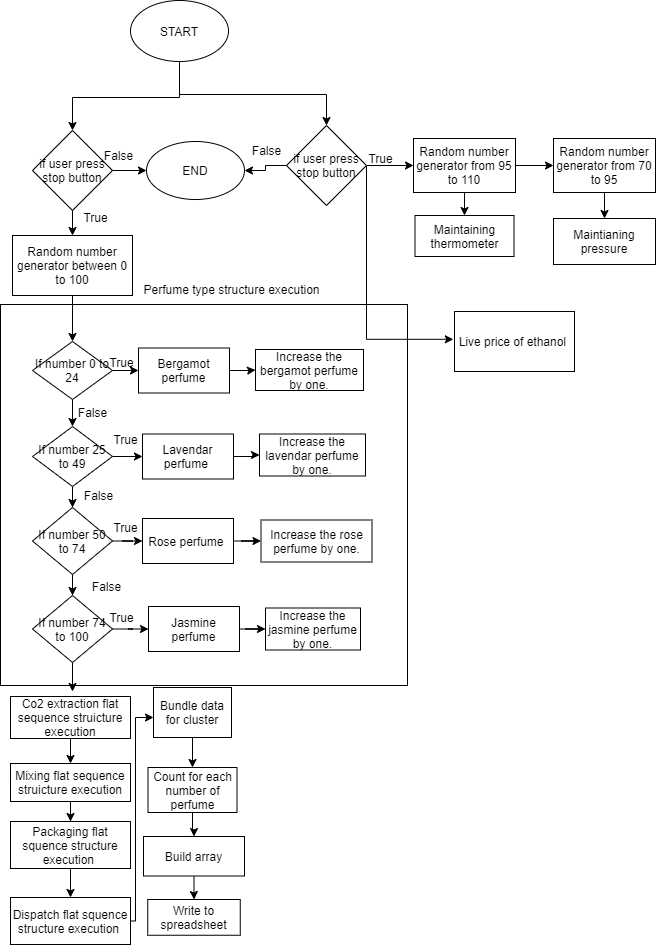

The diagram above was exported from draw.io. Its source (the exported page's mxGraphModel, read from the mxfile embedded in the PNG):
<mxGraphModel dx="1024" dy="1801" grid="0" gridSize="10" guides="1" tooltips="1" connect="1" arrows="1" fold="1" page="1" pageScale="1" pageWidth="827" pageHeight="1169" math="0" shadow="0">
  <root>
    <mxCell id="0" />
    <mxCell id="1" parent="0" />
    <mxCell id="zRPmZlbuS23pXgsxts5u-54" value="" style="rounded=0;whiteSpace=wrap;html=1;" vertex="1" parent="1">
      <mxGeometry x="56" y="286" width="407" height="381" as="geometry" />
    </mxCell>
    <mxCell id="zRPmZlbuS23pXgsxts5u-3" value="" style="edgeStyle=orthogonalEdgeStyle;rounded=0;orthogonalLoop=1;jettySize=auto;html=1;entryX=0.5;entryY=0;entryDx=0;entryDy=0;" edge="1" parent="1" source="zRPmZlbuS23pXgsxts5u-1" target="zRPmZlbuS23pXgsxts5u-7">
      <mxGeometry relative="1" as="geometry">
        <mxPoint x="235" y="70" as="targetPoint" />
        <Array as="points">
          <mxPoint x="235" y="79" />
          <mxPoint x="128" y="79" />
        </Array>
      </mxGeometry>
    </mxCell>
    <mxCell id="zRPmZlbuS23pXgsxts5u-9" style="edgeStyle=orthogonalEdgeStyle;rounded=0;orthogonalLoop=1;jettySize=auto;html=1;entryX=0.5;entryY=0;entryDx=0;entryDy=0;" edge="1" parent="1" source="zRPmZlbuS23pXgsxts5u-1" target="zRPmZlbuS23pXgsxts5u-8">
      <mxGeometry relative="1" as="geometry">
        <Array as="points">
          <mxPoint x="235" y="76" />
          <mxPoint x="382" y="76" />
        </Array>
      </mxGeometry>
    </mxCell>
    <mxCell id="zRPmZlbuS23pXgsxts5u-1" value="START" style="ellipse;whiteSpace=wrap;html=1;" vertex="1" parent="1">
      <mxGeometry x="186" y="-18" width="98" height="61" as="geometry" />
    </mxCell>
    <mxCell id="zRPmZlbuS23pXgsxts5u-12" value="" style="edgeStyle=orthogonalEdgeStyle;rounded=0;orthogonalLoop=1;jettySize=auto;html=1;" edge="1" parent="1" source="zRPmZlbuS23pXgsxts5u-7" target="zRPmZlbuS23pXgsxts5u-11">
      <mxGeometry relative="1" as="geometry" />
    </mxCell>
    <mxCell id="zRPmZlbuS23pXgsxts5u-77" value="" style="edgeStyle=orthogonalEdgeStyle;rounded=0;orthogonalLoop=1;jettySize=auto;html=1;" edge="1" parent="1" source="zRPmZlbuS23pXgsxts5u-7" target="zRPmZlbuS23pXgsxts5u-76">
      <mxGeometry relative="1" as="geometry" />
    </mxCell>
    <mxCell id="zRPmZlbuS23pXgsxts5u-7" value="if user press stop button" style="rhombus;whiteSpace=wrap;html=1;" vertex="1" parent="1">
      <mxGeometry x="88" y="112" width="80" height="80" as="geometry" />
    </mxCell>
    <mxCell id="zRPmZlbuS23pXgsxts5u-65" value="" style="edgeStyle=orthogonalEdgeStyle;rounded=0;orthogonalLoop=1;jettySize=auto;html=1;" edge="1" parent="1" source="zRPmZlbuS23pXgsxts5u-8" target="zRPmZlbuS23pXgsxts5u-64">
      <mxGeometry relative="1" as="geometry" />
    </mxCell>
    <mxCell id="zRPmZlbuS23pXgsxts5u-74" style="edgeStyle=orthogonalEdgeStyle;rounded=0;orthogonalLoop=1;jettySize=auto;html=1;" edge="1" parent="1" source="zRPmZlbuS23pXgsxts5u-8">
      <mxGeometry relative="1" as="geometry">
        <mxPoint x="508.79998779296875" y="320.8000183105469" as="targetPoint" />
        <Array as="points">
          <mxPoint x="422" y="321" />
        </Array>
      </mxGeometry>
    </mxCell>
    <mxCell id="zRPmZlbuS23pXgsxts5u-78" value="" style="edgeStyle=orthogonalEdgeStyle;rounded=0;orthogonalLoop=1;jettySize=auto;html=1;" edge="1" parent="1" source="zRPmZlbuS23pXgsxts5u-8" target="zRPmZlbuS23pXgsxts5u-76">
      <mxGeometry relative="1" as="geometry" />
    </mxCell>
    <mxCell id="zRPmZlbuS23pXgsxts5u-8" value="if user press stop button" style="rhombus;whiteSpace=wrap;html=1;" vertex="1" parent="1">
      <mxGeometry x="342" y="107" width="80" height="80" as="geometry" />
    </mxCell>
    <mxCell id="zRPmZlbuS23pXgsxts5u-14" value="" style="edgeStyle=orthogonalEdgeStyle;rounded=0;orthogonalLoop=1;jettySize=auto;html=1;" edge="1" parent="1" source="zRPmZlbuS23pXgsxts5u-11" target="zRPmZlbuS23pXgsxts5u-13">
      <mxGeometry relative="1" as="geometry" />
    </mxCell>
    <mxCell id="zRPmZlbuS23pXgsxts5u-11" value="Random number generator between 0 to 100" style="rounded=0;whiteSpace=wrap;html=1;" vertex="1" parent="1">
      <mxGeometry x="68" y="217" width="120" height="60" as="geometry" />
    </mxCell>
    <mxCell id="zRPmZlbuS23pXgsxts5u-19" value="" style="edgeStyle=orthogonalEdgeStyle;rounded=0;orthogonalLoop=1;jettySize=auto;html=1;" edge="1" parent="1" source="zRPmZlbuS23pXgsxts5u-13" target="zRPmZlbuS23pXgsxts5u-18">
      <mxGeometry relative="1" as="geometry" />
    </mxCell>
    <mxCell id="zRPmZlbuS23pXgsxts5u-21" value="" style="edgeStyle=orthogonalEdgeStyle;rounded=0;orthogonalLoop=1;jettySize=auto;html=1;" edge="1" parent="1" source="zRPmZlbuS23pXgsxts5u-13" target="zRPmZlbuS23pXgsxts5u-20">
      <mxGeometry relative="1" as="geometry" />
    </mxCell>
    <mxCell id="zRPmZlbuS23pXgsxts5u-13" value="If number 0 to 24&lt;br&gt;" style="rhombus;whiteSpace=wrap;html=1;rounded=0;" vertex="1" parent="1">
      <mxGeometry x="88" y="323" width="80" height="58" as="geometry" />
    </mxCell>
    <mxCell id="zRPmZlbuS23pXgsxts5u-23" value="" style="edgeStyle=orthogonalEdgeStyle;rounded=0;orthogonalLoop=1;jettySize=auto;html=1;" edge="1" parent="1" source="zRPmZlbuS23pXgsxts5u-18" target="zRPmZlbuS23pXgsxts5u-22">
      <mxGeometry relative="1" as="geometry" />
    </mxCell>
    <mxCell id="zRPmZlbuS23pXgsxts5u-18" value="Bergamot&lt;br&gt;&amp;nbsp;perfume&amp;nbsp;" style="whiteSpace=wrap;html=1;rounded=0;" vertex="1" parent="1">
      <mxGeometry x="194" y="329.5" width="91" height="45" as="geometry" />
    </mxCell>
    <mxCell id="zRPmZlbuS23pXgsxts5u-33" value="" style="edgeStyle=orthogonalEdgeStyle;rounded=0;orthogonalLoop=1;jettySize=auto;html=1;" edge="1" parent="1" source="zRPmZlbuS23pXgsxts5u-20" target="zRPmZlbuS23pXgsxts5u-25">
      <mxGeometry relative="1" as="geometry" />
    </mxCell>
    <mxCell id="zRPmZlbuS23pXgsxts5u-35" value="" style="edgeStyle=orthogonalEdgeStyle;rounded=0;orthogonalLoop=1;jettySize=auto;html=1;" edge="1" parent="1" source="zRPmZlbuS23pXgsxts5u-20" target="zRPmZlbuS23pXgsxts5u-34">
      <mxGeometry relative="1" as="geometry" />
    </mxCell>
    <mxCell id="zRPmZlbuS23pXgsxts5u-20" value="If number 25 to 49" style="rhombus;whiteSpace=wrap;html=1;rounded=0;" vertex="1" parent="1">
      <mxGeometry x="88" y="408" width="80" height="60" as="geometry" />
    </mxCell>
    <mxCell id="zRPmZlbuS23pXgsxts5u-22" value="Increase the bergamot perfume by one." style="whiteSpace=wrap;html=1;rounded=0;" vertex="1" parent="1">
      <mxGeometry x="311" y="331" width="108" height="41" as="geometry" />
    </mxCell>
    <mxCell id="zRPmZlbuS23pXgsxts5u-24" value="" style="edgeStyle=orthogonalEdgeStyle;rounded=0;orthogonalLoop=1;jettySize=auto;html=1;" edge="1" parent="1" source="zRPmZlbuS23pXgsxts5u-25" target="zRPmZlbuS23pXgsxts5u-26">
      <mxGeometry relative="1" as="geometry" />
    </mxCell>
    <mxCell id="zRPmZlbuS23pXgsxts5u-25" value="Lavendar perfume&amp;nbsp;" style="whiteSpace=wrap;html=1;rounded=0;" vertex="1" parent="1">
      <mxGeometry x="198" y="415.5" width="91" height="45" as="geometry" />
    </mxCell>
    <mxCell id="zRPmZlbuS23pXgsxts5u-26" value="Increase the lavendar perfume by one." style="whiteSpace=wrap;html=1;rounded=0;" vertex="1" parent="1">
      <mxGeometry x="315" y="415.5" width="106" height="42" as="geometry" />
    </mxCell>
    <mxCell id="zRPmZlbuS23pXgsxts5u-27" value="" style="edgeStyle=orthogonalEdgeStyle;rounded=0;orthogonalLoop=1;jettySize=auto;html=1;" edge="1" parent="1" source="zRPmZlbuS23pXgsxts5u-28" target="zRPmZlbuS23pXgsxts5u-29">
      <mxGeometry relative="1" as="geometry" />
    </mxCell>
    <mxCell id="zRPmZlbuS23pXgsxts5u-28" value="Rose perfume&amp;nbsp;" style="whiteSpace=wrap;html=1;rounded=0;" vertex="1" parent="1">
      <mxGeometry x="198" y="500" width="91" height="45" as="geometry" />
    </mxCell>
    <mxCell id="zRPmZlbuS23pXgsxts5u-29" value="Increase the rose perfume by one." style="whiteSpace=wrap;html=1;rounded=0;" vertex="1" parent="1">
      <mxGeometry x="316.5" y="501.5" width="111" height="42" as="geometry" />
    </mxCell>
    <mxCell id="zRPmZlbuS23pXgsxts5u-30" value="" style="edgeStyle=orthogonalEdgeStyle;rounded=0;orthogonalLoop=1;jettySize=auto;html=1;" edge="1" parent="1" source="zRPmZlbuS23pXgsxts5u-31" target="zRPmZlbuS23pXgsxts5u-32">
      <mxGeometry relative="1" as="geometry" />
    </mxCell>
    <mxCell id="zRPmZlbuS23pXgsxts5u-31" value="Jasmine&lt;br&gt;&amp;nbsp;perfume&amp;nbsp;" style="whiteSpace=wrap;html=1;rounded=0;" vertex="1" parent="1">
      <mxGeometry x="204" y="588" width="91" height="45" as="geometry" />
    </mxCell>
    <mxCell id="zRPmZlbuS23pXgsxts5u-32" value="Increase the jasmine perfume by one." style="whiteSpace=wrap;html=1;rounded=0;" vertex="1" parent="1">
      <mxGeometry x="321" y="589.5" width="95" height="42" as="geometry" />
    </mxCell>
    <mxCell id="zRPmZlbuS23pXgsxts5u-36" value="" style="edgeStyle=orthogonalEdgeStyle;rounded=0;orthogonalLoop=1;jettySize=auto;html=1;" edge="1" parent="1" source="zRPmZlbuS23pXgsxts5u-34" target="zRPmZlbuS23pXgsxts5u-28">
      <mxGeometry relative="1" as="geometry" />
    </mxCell>
    <mxCell id="zRPmZlbuS23pXgsxts5u-39" value="" style="edgeStyle=orthogonalEdgeStyle;rounded=0;orthogonalLoop=1;jettySize=auto;html=1;" edge="1" parent="1" source="zRPmZlbuS23pXgsxts5u-34" target="zRPmZlbuS23pXgsxts5u-38">
      <mxGeometry relative="1" as="geometry" />
    </mxCell>
    <mxCell id="zRPmZlbuS23pXgsxts5u-34" value="If number 50 to 74" style="rhombus;whiteSpace=wrap;html=1;rounded=0;" vertex="1" parent="1">
      <mxGeometry x="88" y="489" width="80" height="67" as="geometry" />
    </mxCell>
    <mxCell id="zRPmZlbuS23pXgsxts5u-40" style="edgeStyle=orthogonalEdgeStyle;rounded=0;orthogonalLoop=1;jettySize=auto;html=1;entryX=0;entryY=0.5;entryDx=0;entryDy=0;" edge="1" parent="1" source="zRPmZlbuS23pXgsxts5u-38" target="zRPmZlbuS23pXgsxts5u-31">
      <mxGeometry relative="1" as="geometry" />
    </mxCell>
    <mxCell id="zRPmZlbuS23pXgsxts5u-42" value="" style="edgeStyle=orthogonalEdgeStyle;rounded=0;orthogonalLoop=1;jettySize=auto;html=1;" edge="1" parent="1" source="zRPmZlbuS23pXgsxts5u-38">
      <mxGeometry relative="1" as="geometry">
        <mxPoint x="128" y="673" as="targetPoint" />
      </mxGeometry>
    </mxCell>
    <mxCell id="zRPmZlbuS23pXgsxts5u-38" value="If number 74 to 100" style="rhombus;whiteSpace=wrap;html=1;rounded=0;" vertex="1" parent="1">
      <mxGeometry x="88" y="577" width="80" height="67" as="geometry" />
    </mxCell>
    <mxCell id="zRPmZlbuS23pXgsxts5u-45" value="" style="edgeStyle=orthogonalEdgeStyle;rounded=0;orthogonalLoop=1;jettySize=auto;html=1;" edge="1" parent="1" source="zRPmZlbuS23pXgsxts5u-43" target="zRPmZlbuS23pXgsxts5u-44">
      <mxGeometry relative="1" as="geometry" />
    </mxCell>
    <mxCell id="zRPmZlbuS23pXgsxts5u-43" value="Co2 extraction flat sequence struicture execution" style="rounded=0;whiteSpace=wrap;html=1;" vertex="1" parent="1">
      <mxGeometry x="66" y="678" width="120" height="42" as="geometry" />
    </mxCell>
    <mxCell id="zRPmZlbuS23pXgsxts5u-48" value="" style="edgeStyle=orthogonalEdgeStyle;rounded=0;orthogonalLoop=1;jettySize=auto;html=1;" edge="1" parent="1" source="zRPmZlbuS23pXgsxts5u-44" target="zRPmZlbuS23pXgsxts5u-47">
      <mxGeometry relative="1" as="geometry" />
    </mxCell>
    <mxCell id="zRPmZlbuS23pXgsxts5u-44" value="Mixing flat sequence struicture execution" style="rounded=0;whiteSpace=wrap;html=1;" vertex="1" parent="1">
      <mxGeometry x="66" y="745" width="120" height="38" as="geometry" />
    </mxCell>
    <mxCell id="zRPmZlbuS23pXgsxts5u-53" value="" style="edgeStyle=orthogonalEdgeStyle;rounded=0;orthogonalLoop=1;jettySize=auto;html=1;" edge="1" parent="1" source="zRPmZlbuS23pXgsxts5u-47" target="zRPmZlbuS23pXgsxts5u-51">
      <mxGeometry relative="1" as="geometry" />
    </mxCell>
    <mxCell id="zRPmZlbuS23pXgsxts5u-47" value="Packaging flat squence structure execution&amp;nbsp;" style="rounded=0;whiteSpace=wrap;html=1;" vertex="1" parent="1">
      <mxGeometry x="66" y="803" width="120" height="47" as="geometry" />
    </mxCell>
    <mxCell id="zRPmZlbuS23pXgsxts5u-57" value="" style="edgeStyle=orthogonalEdgeStyle;rounded=0;orthogonalLoop=1;jettySize=auto;html=1;" edge="1" parent="1" source="zRPmZlbuS23pXgsxts5u-51" target="zRPmZlbuS23pXgsxts5u-56">
      <mxGeometry relative="1" as="geometry">
        <Array as="points">
          <mxPoint x="191" y="903" />
          <mxPoint x="191" y="699" />
        </Array>
      </mxGeometry>
    </mxCell>
    <mxCell id="zRPmZlbuS23pXgsxts5u-51" value="Dispatch flat squence structure execution&amp;nbsp;" style="rounded=0;whiteSpace=wrap;html=1;" vertex="1" parent="1">
      <mxGeometry x="66" y="879" width="120" height="47" as="geometry" />
    </mxCell>
    <mxCell id="zRPmZlbuS23pXgsxts5u-55" value="Perfume type structure execution" style="text;html=1;align=center;verticalAlign=middle;resizable=0;points=[];autosize=1;" vertex="1" parent="1">
      <mxGeometry x="194" y="262" width="186" height="18" as="geometry" />
    </mxCell>
    <mxCell id="zRPmZlbuS23pXgsxts5u-59" value="" style="edgeStyle=orthogonalEdgeStyle;rounded=0;orthogonalLoop=1;jettySize=auto;html=1;" edge="1" parent="1" source="zRPmZlbuS23pXgsxts5u-56" target="zRPmZlbuS23pXgsxts5u-58">
      <mxGeometry relative="1" as="geometry" />
    </mxCell>
    <mxCell id="zRPmZlbuS23pXgsxts5u-56" value="Bundle data for cluster" style="whiteSpace=wrap;html=1;rounded=0;" vertex="1" parent="1">
      <mxGeometry x="209" y="669" width="78" height="50" as="geometry" />
    </mxCell>
    <mxCell id="zRPmZlbuS23pXgsxts5u-61" value="" style="edgeStyle=orthogonalEdgeStyle;rounded=0;orthogonalLoop=1;jettySize=auto;html=1;" edge="1" parent="1" source="zRPmZlbuS23pXgsxts5u-58" target="zRPmZlbuS23pXgsxts5u-60">
      <mxGeometry relative="1" as="geometry" />
    </mxCell>
    <mxCell id="zRPmZlbuS23pXgsxts5u-58" value="Count for each number of perfume" style="whiteSpace=wrap;html=1;rounded=0;" vertex="1" parent="1">
      <mxGeometry x="203.5" y="749" width="89" height="45" as="geometry" />
    </mxCell>
    <mxCell id="zRPmZlbuS23pXgsxts5u-63" value="" style="edgeStyle=orthogonalEdgeStyle;rounded=0;orthogonalLoop=1;jettySize=auto;html=1;" edge="1" parent="1" source="zRPmZlbuS23pXgsxts5u-60" target="zRPmZlbuS23pXgsxts5u-62">
      <mxGeometry relative="1" as="geometry" />
    </mxCell>
    <mxCell id="zRPmZlbuS23pXgsxts5u-60" value="Build array" style="whiteSpace=wrap;html=1;rounded=0;" vertex="1" parent="1">
      <mxGeometry x="199" y="818" width="101" height="39.5" as="geometry" />
    </mxCell>
    <mxCell id="zRPmZlbuS23pXgsxts5u-62" value="Write to spreadsheet" style="whiteSpace=wrap;html=1;rounded=0;" vertex="1" parent="1">
      <mxGeometry x="203.25" y="881" width="92.5" height="35.75" as="geometry" />
    </mxCell>
    <mxCell id="zRPmZlbuS23pXgsxts5u-67" value="" style="edgeStyle=orthogonalEdgeStyle;rounded=0;orthogonalLoop=1;jettySize=auto;html=1;" edge="1" parent="1" source="zRPmZlbuS23pXgsxts5u-64" target="zRPmZlbuS23pXgsxts5u-66">
      <mxGeometry relative="1" as="geometry" />
    </mxCell>
    <mxCell id="zRPmZlbuS23pXgsxts5u-69" value="" style="edgeStyle=orthogonalEdgeStyle;rounded=0;orthogonalLoop=1;jettySize=auto;html=1;" edge="1" parent="1" source="zRPmZlbuS23pXgsxts5u-64" target="zRPmZlbuS23pXgsxts5u-68">
      <mxGeometry relative="1" as="geometry" />
    </mxCell>
    <mxCell id="zRPmZlbuS23pXgsxts5u-64" value="Random number generator from 95 to 110" style="whiteSpace=wrap;html=1;" vertex="1" parent="1">
      <mxGeometry x="469" y="120" width="102" height="54" as="geometry" />
    </mxCell>
    <mxCell id="zRPmZlbuS23pXgsxts5u-71" value="" style="edgeStyle=orthogonalEdgeStyle;rounded=0;orthogonalLoop=1;jettySize=auto;html=1;" edge="1" parent="1" source="zRPmZlbuS23pXgsxts5u-66" target="zRPmZlbuS23pXgsxts5u-70">
      <mxGeometry relative="1" as="geometry" />
    </mxCell>
    <mxCell id="zRPmZlbuS23pXgsxts5u-66" value="Random number generator from 70 to 95" style="whiteSpace=wrap;html=1;" vertex="1" parent="1">
      <mxGeometry x="609" y="120" width="102" height="54" as="geometry" />
    </mxCell>
    <mxCell id="zRPmZlbuS23pXgsxts5u-68" value="Maintaining thermometer" style="whiteSpace=wrap;html=1;" vertex="1" parent="1">
      <mxGeometry x="470.5" y="197" width="99" height="41" as="geometry" />
    </mxCell>
    <mxCell id="zRPmZlbuS23pXgsxts5u-70" value="Maintianing pressure" style="whiteSpace=wrap;html=1;" vertex="1" parent="1">
      <mxGeometry x="609" y="200" width="102" height="46" as="geometry" />
    </mxCell>
    <mxCell id="zRPmZlbuS23pXgsxts5u-75" value="Live price of ethanol&amp;nbsp;" style="rounded=0;whiteSpace=wrap;html=1;" vertex="1" parent="1">
      <mxGeometry x="510" y="293" width="120" height="60" as="geometry" />
    </mxCell>
    <mxCell id="zRPmZlbuS23pXgsxts5u-76" value="END" style="ellipse;whiteSpace=wrap;html=1;" vertex="1" parent="1">
      <mxGeometry x="202" y="123" width="98" height="58" as="geometry" />
    </mxCell>
    <mxCell id="zRPmZlbuS23pXgsxts5u-79" value="True" style="text;html=1;align=center;verticalAlign=middle;resizable=0;points=[];autosize=1;" vertex="1" parent="1">
      <mxGeometry x="134" y="190" width="34" height="18" as="geometry" />
    </mxCell>
    <mxCell id="zRPmZlbuS23pXgsxts5u-80" value="False" style="text;html=1;align=center;verticalAlign=middle;resizable=0;points=[];autosize=1;" vertex="1" parent="1">
      <mxGeometry x="154" y="128" width="40" height="18" as="geometry" />
    </mxCell>
    <mxCell id="zRPmZlbuS23pXgsxts5u-81" value="True" style="text;html=1;align=center;verticalAlign=middle;resizable=0;points=[];autosize=1;" vertex="1" parent="1">
      <mxGeometry x="419" y="131" width="34" height="18" as="geometry" />
    </mxCell>
    <mxCell id="zRPmZlbuS23pXgsxts5u-82" value="True" style="text;html=1;align=center;verticalAlign=middle;resizable=0;points=[];autosize=1;" vertex="1" parent="1">
      <mxGeometry x="160" y="335" width="34" height="18" as="geometry" />
    </mxCell>
    <mxCell id="zRPmZlbuS23pXgsxts5u-83" value="True" style="text;html=1;align=center;verticalAlign=middle;resizable=0;points=[];autosize=1;" vertex="1" parent="1">
      <mxGeometry x="164" y="412" width="34" height="18" as="geometry" />
    </mxCell>
    <mxCell id="zRPmZlbuS23pXgsxts5u-84" value="True" style="text;html=1;align=center;verticalAlign=middle;resizable=0;points=[];autosize=1;" vertex="1" parent="1">
      <mxGeometry x="164" y="500" width="34" height="18" as="geometry" />
    </mxCell>
    <mxCell id="zRPmZlbuS23pXgsxts5u-85" value="False" style="text;html=1;align=center;verticalAlign=middle;resizable=0;points=[];autosize=1;" vertex="1" parent="1">
      <mxGeometry x="302" y="123" width="40" height="18" as="geometry" />
    </mxCell>
    <mxCell id="zRPmZlbuS23pXgsxts5u-86" value="False" style="text;html=1;align=center;verticalAlign=middle;resizable=0;points=[];autosize=1;" vertex="1" parent="1">
      <mxGeometry x="128" y="385" width="40" height="18" as="geometry" />
    </mxCell>
    <mxCell id="zRPmZlbuS23pXgsxts5u-87" value="False" style="text;html=1;align=center;verticalAlign=middle;resizable=0;points=[];autosize=1;" vertex="1" parent="1">
      <mxGeometry x="134" y="467.5" width="40" height="18" as="geometry" />
    </mxCell>
    <mxCell id="zRPmZlbuS23pXgsxts5u-88" value="False" style="text;html=1;align=center;verticalAlign=middle;resizable=0;points=[];autosize=1;" vertex="1" parent="1">
      <mxGeometry x="142" y="559" width="40" height="18" as="geometry" />
    </mxCell>
    <mxCell id="zRPmZlbuS23pXgsxts5u-90" value="True" style="text;html=1;align=center;verticalAlign=middle;resizable=0;points=[];autosize=1;" vertex="1" parent="1">
      <mxGeometry x="160" y="589.5" width="34" height="18" as="geometry" />
    </mxCell>
  </root>
</mxGraphModel>